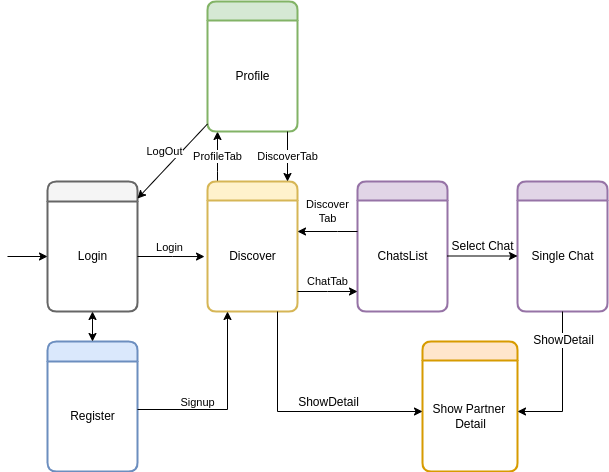

The diagram above was exported from draw.io. Its source (the exported page's mxGraphModel, read from the mxfile embedded in the PNG):
<mxGraphModel dx="856" dy="602" grid="1" gridSize="10" guides="1" tooltips="1" connect="1" arrows="1" fold="1" page="1" pageScale="1" pageWidth="850" pageHeight="1100" math="0" shadow="0">
  <root>
    <mxCell id="0" />
    <mxCell id="1" parent="0" />
    <mxCell id="K8wivl5P5FMc2v_rYO8I-10" value="" style="swimlane;childLayout=stackLayout;horizontal=1;startSize=20;horizontalStack=0;fillColor=#f5f5f5;rounded=1;fontSize=14;fontStyle=0;strokeWidth=2;resizeParent=0;resizeLast=1;shadow=0;dashed=0;align=center;strokeColor=#666666;fontColor=#333333;" parent="1" vertex="1">
      <mxGeometry x="90" y="230" width="90" height="130" as="geometry">
        <mxRectangle x="90" y="210" width="50" height="40" as="alternateBounds" />
      </mxGeometry>
    </mxCell>
    <mxCell id="K8wivl5P5FMc2v_rYO8I-20" value="Login" style="text;html=1;align=center;verticalAlign=middle;resizable=0;points=[];;autosize=1;" parent="K8wivl5P5FMc2v_rYO8I-10" vertex="1">
      <mxGeometry y="20" width="90" height="110" as="geometry" />
    </mxCell>
    <mxCell id="NVUlYLoKK_l5uXwqNmR6-7" value="ProfileTab" style="edgeStyle=orthogonalEdgeStyle;rounded=0;orthogonalLoop=1;jettySize=auto;html=1;" parent="1" source="K8wivl5P5FMc2v_rYO8I-23" target="NVUlYLoKK_l5uXwqNmR6-6" edge="1">
      <mxGeometry relative="1" as="geometry">
        <Array as="points">
          <mxPoint x="260" y="220" />
          <mxPoint x="260" y="220" />
        </Array>
      </mxGeometry>
    </mxCell>
    <mxCell id="K8wivl5P5FMc2v_rYO8I-23" value="" style="swimlane;childLayout=stackLayout;horizontal=1;startSize=19;horizontalStack=0;fillColor=#fff2cc;rounded=1;fontSize=14;fontStyle=0;strokeWidth=2;resizeParent=0;resizeLast=1;shadow=0;dashed=0;align=center;strokeColor=#d6b656;" parent="1" vertex="1">
      <mxGeometry x="250" y="230" width="90" height="130" as="geometry">
        <mxRectangle x="260" y="240" width="50" height="40" as="alternateBounds" />
      </mxGeometry>
    </mxCell>
    <mxCell id="K8wivl5P5FMc2v_rYO8I-24" value="Discover" style="text;html=1;align=center;verticalAlign=middle;resizable=0;points=[];;autosize=1;" parent="K8wivl5P5FMc2v_rYO8I-23" vertex="1">
      <mxGeometry y="19" width="90" height="111" as="geometry" />
    </mxCell>
    <mxCell id="K8wivl5P5FMc2v_rYO8I-25" value="" style="swimlane;childLayout=stackLayout;horizontal=1;startSize=19;horizontalStack=0;fillColor=#e1d5e7;rounded=1;fontSize=14;fontStyle=0;strokeWidth=2;resizeParent=0;resizeLast=1;shadow=0;dashed=0;align=center;strokeColor=#9673a6;" parent="1" vertex="1">
      <mxGeometry x="400" y="230" width="90" height="130" as="geometry">
        <mxRectangle x="260" y="240" width="50" height="40" as="alternateBounds" />
      </mxGeometry>
    </mxCell>
    <mxCell id="K8wivl5P5FMc2v_rYO8I-26" value="ChatsList" style="text;html=1;align=center;verticalAlign=middle;resizable=0;points=[];;autosize=1;" parent="K8wivl5P5FMc2v_rYO8I-25" vertex="1">
      <mxGeometry y="19" width="90" height="111" as="geometry" />
    </mxCell>
    <mxCell id="K8wivl5P5FMc2v_rYO8I-28" value="" style="swimlane;childLayout=stackLayout;horizontal=1;startSize=19;horizontalStack=0;fillColor=#e1d5e7;rounded=1;fontSize=14;fontStyle=0;strokeWidth=2;resizeParent=0;resizeLast=1;shadow=0;dashed=0;align=center;strokeColor=#9673a6;" parent="1" vertex="1">
      <mxGeometry x="560" y="230" width="90" height="130" as="geometry">
        <mxRectangle x="260" y="240" width="50" height="40" as="alternateBounds" />
      </mxGeometry>
    </mxCell>
    <mxCell id="K8wivl5P5FMc2v_rYO8I-29" value="Single Chat" style="text;html=1;align=center;verticalAlign=middle;resizable=0;points=[];;autosize=1;" parent="K8wivl5P5FMc2v_rYO8I-28" vertex="1">
      <mxGeometry y="19" width="90" height="111" as="geometry" />
    </mxCell>
    <mxCell id="K8wivl5P5FMc2v_rYO8I-34" value="" style="swimlane;childLayout=stackLayout;horizontal=1;startSize=19;horizontalStack=0;fillColor=#ffe6cc;rounded=1;fontSize=14;fontStyle=0;strokeWidth=2;resizeParent=0;resizeLast=1;shadow=0;dashed=0;align=center;strokeColor=#d79b00;" parent="1" vertex="1">
      <mxGeometry x="465" y="390" width="95" height="130" as="geometry">
        <mxRectangle x="260" y="240" width="50" height="40" as="alternateBounds" />
      </mxGeometry>
    </mxCell>
    <mxCell id="K8wivl5P5FMc2v_rYO8I-35" value="Show Partner &lt;br&gt;Detail" style="text;html=1;align=center;verticalAlign=middle;resizable=0;points=[];;autosize=1;" parent="K8wivl5P5FMc2v_rYO8I-34" vertex="1">
      <mxGeometry y="19" width="95" height="111" as="geometry" />
    </mxCell>
    <mxCell id="K8wivl5P5FMc2v_rYO8I-38" value="ChatTab" style="edgeStyle=orthogonalEdgeStyle;rounded=0;orthogonalLoop=1;jettySize=auto;html=1;" parent="1" source="K8wivl5P5FMc2v_rYO8I-24" target="K8wivl5P5FMc2v_rYO8I-26" edge="1">
      <mxGeometry y="10" relative="1" as="geometry">
        <Array as="points">
          <mxPoint x="370" y="340" />
          <mxPoint x="370" y="340" />
        </Array>
        <mxPoint as="offset" />
      </mxGeometry>
    </mxCell>
    <mxCell id="K8wivl5P5FMc2v_rYO8I-39" style="edgeStyle=orthogonalEdgeStyle;rounded=0;orthogonalLoop=1;jettySize=auto;html=1;" parent="1" source="K8wivl5P5FMc2v_rYO8I-24" target="K8wivl5P5FMc2v_rYO8I-35" edge="1">
      <mxGeometry relative="1" as="geometry">
        <Array as="points">
          <mxPoint x="320" y="460" />
        </Array>
      </mxGeometry>
    </mxCell>
    <mxCell id="K8wivl5P5FMc2v_rYO8I-57" value="ShowDetail" style="text;html=1;align=center;verticalAlign=middle;resizable=0;points=[];;labelBackgroundColor=none;" parent="K8wivl5P5FMc2v_rYO8I-39" vertex="1" connectable="0">
      <mxGeometry x="-0.3871" y="1" relative="1" as="geometry">
        <mxPoint x="49" y="15" as="offset" />
      </mxGeometry>
    </mxCell>
    <mxCell id="K8wivl5P5FMc2v_rYO8I-40" style="edgeStyle=orthogonalEdgeStyle;rounded=0;orthogonalLoop=1;jettySize=auto;html=1;" parent="1" source="K8wivl5P5FMc2v_rYO8I-26" target="K8wivl5P5FMc2v_rYO8I-29" edge="1">
      <mxGeometry relative="1" as="geometry" />
    </mxCell>
    <mxCell id="K8wivl5P5FMc2v_rYO8I-54" value="Select Chat" style="text;html=1;align=center;verticalAlign=middle;resizable=0;points=[];;labelBackgroundColor=none;" parent="K8wivl5P5FMc2v_rYO8I-40" vertex="1" connectable="0">
      <mxGeometry x="-0.1333" y="-1" relative="1" as="geometry">
        <mxPoint x="4" y="-11" as="offset" />
      </mxGeometry>
    </mxCell>
    <mxCell id="K8wivl5P5FMc2v_rYO8I-44" style="edgeStyle=orthogonalEdgeStyle;rounded=0;orthogonalLoop=1;jettySize=auto;html=1;entryX=-0.033;entryY=0.505;entryDx=0;entryDy=0;entryPerimeter=0;" parent="1" source="K8wivl5P5FMc2v_rYO8I-20" target="K8wivl5P5FMc2v_rYO8I-24" edge="1">
      <mxGeometry relative="1" as="geometry" />
    </mxCell>
    <mxCell id="4" value="Login" style="edgeLabel;html=1;align=center;verticalAlign=middle;resizable=0;points=[];" vertex="1" connectable="0" parent="K8wivl5P5FMc2v_rYO8I-44">
      <mxGeometry x="-0.2854" relative="1" as="geometry">
        <mxPoint x="7" y="-10" as="offset" />
      </mxGeometry>
    </mxCell>
    <mxCell id="K8wivl5P5FMc2v_rYO8I-45" value="" style="swimlane;childLayout=stackLayout;horizontal=1;startSize=20;horizontalStack=0;fillColor=#dae8fc;rounded=1;fontSize=14;fontStyle=0;strokeWidth=2;resizeParent=0;resizeLast=1;shadow=0;dashed=0;align=center;strokeColor=#6c8ebf;" parent="1" vertex="1">
      <mxGeometry x="90" y="390" width="90" height="130" as="geometry">
        <mxRectangle x="260" y="240" width="50" height="40" as="alternateBounds" />
      </mxGeometry>
    </mxCell>
    <mxCell id="K8wivl5P5FMc2v_rYO8I-46" value="Register" style="text;html=1;align=center;verticalAlign=middle;resizable=0;points=[];;autosize=1;" parent="K8wivl5P5FMc2v_rYO8I-45" vertex="1">
      <mxGeometry y="20" width="90" height="110" as="geometry" />
    </mxCell>
    <mxCell id="K8wivl5P5FMc2v_rYO8I-47" style="edgeStyle=orthogonalEdgeStyle;rounded=0;orthogonalLoop=1;jettySize=auto;html=1;entryX=0.5;entryY=0;entryDx=0;entryDy=0;startArrow=classic;startFill=1;" parent="1" source="K8wivl5P5FMc2v_rYO8I-20" target="K8wivl5P5FMc2v_rYO8I-45" edge="1">
      <mxGeometry relative="1" as="geometry" />
    </mxCell>
    <mxCell id="K8wivl5P5FMc2v_rYO8I-48" style="edgeStyle=orthogonalEdgeStyle;rounded=0;orthogonalLoop=1;jettySize=auto;html=1;startArrow=none;startFill=0;" parent="1" target="K8wivl5P5FMc2v_rYO8I-20" edge="1">
      <mxGeometry relative="1" as="geometry">
        <mxPoint x="50" y="305" as="sourcePoint" />
      </mxGeometry>
    </mxCell>
    <mxCell id="NVUlYLoKK_l5uXwqNmR6-1" style="edgeStyle=orthogonalEdgeStyle;rounded=0;orthogonalLoop=1;jettySize=auto;html=1;" parent="1" source="K8wivl5P5FMc2v_rYO8I-29" target="K8wivl5P5FMc2v_rYO8I-35" edge="1">
      <mxGeometry relative="1" as="geometry">
        <Array as="points">
          <mxPoint x="605" y="460" />
        </Array>
      </mxGeometry>
    </mxCell>
    <mxCell id="NVUlYLoKK_l5uXwqNmR6-4" value="&lt;span style=&quot;font-size: 12px;&quot;&gt;ShowDetail&lt;/span&gt;" style="edgeLabel;html=1;align=center;verticalAlign=middle;resizable=0;points=[];" parent="NVUlYLoKK_l5uXwqNmR6-1" vertex="1" connectable="0">
      <mxGeometry x="-0.3808" y="-1" relative="1" as="geometry">
        <mxPoint x="1" y="-17" as="offset" />
      </mxGeometry>
    </mxCell>
    <mxCell id="NVUlYLoKK_l5uXwqNmR6-5" value="" style="swimlane;childLayout=stackLayout;horizontal=1;startSize=19;horizontalStack=0;fillColor=#d5e8d4;rounded=1;fontSize=14;fontStyle=0;strokeWidth=2;resizeParent=0;resizeLast=1;shadow=0;dashed=0;align=center;strokeColor=#82b366;" parent="1" vertex="1">
      <mxGeometry x="250" y="50" width="90" height="130" as="geometry">
        <mxRectangle x="260" y="240" width="50" height="40" as="alternateBounds" />
      </mxGeometry>
    </mxCell>
    <mxCell id="NVUlYLoKK_l5uXwqNmR6-6" value="Profile" style="text;html=1;align=center;verticalAlign=middle;resizable=0;points=[];;autosize=1;" parent="NVUlYLoKK_l5uXwqNmR6-5" vertex="1">
      <mxGeometry y="19" width="90" height="111" as="geometry" />
    </mxCell>
    <mxCell id="NVUlYLoKK_l5uXwqNmR6-8" value="DiscoverTab" style="edgeStyle=orthogonalEdgeStyle;rounded=0;orthogonalLoop=1;jettySize=auto;html=1;" parent="1" source="NVUlYLoKK_l5uXwqNmR6-6" target="K8wivl5P5FMc2v_rYO8I-23" edge="1">
      <mxGeometry relative="1" as="geometry">
        <Array as="points">
          <mxPoint x="330" y="200" />
          <mxPoint x="330" y="200" />
        </Array>
      </mxGeometry>
    </mxCell>
    <mxCell id="NVUlYLoKK_l5uXwqNmR6-9" value="Discover&lt;br&gt;Tab" style="edgeStyle=orthogonalEdgeStyle;rounded=0;orthogonalLoop=1;jettySize=auto;html=1;" parent="1" source="K8wivl5P5FMc2v_rYO8I-26" target="K8wivl5P5FMc2v_rYO8I-24" edge="1">
      <mxGeometry x="-0.0011" y="-20" relative="1" as="geometry">
        <Array as="points">
          <mxPoint x="380" y="280" />
          <mxPoint x="380" y="280" />
        </Array>
        <mxPoint as="offset" />
      </mxGeometry>
    </mxCell>
    <mxCell id="NVUlYLoKK_l5uXwqNmR6-41" style="edgeStyle=orthogonalEdgeStyle;rounded=0;orthogonalLoop=1;jettySize=auto;html=1;" parent="1" source="K8wivl5P5FMc2v_rYO8I-45" target="K8wivl5P5FMc2v_rYO8I-23" edge="1">
      <mxGeometry relative="1" as="geometry">
        <Array as="points">
          <mxPoint x="270" y="458" />
        </Array>
      </mxGeometry>
    </mxCell>
    <mxCell id="5" value="Signup" style="edgeLabel;html=1;align=center;verticalAlign=middle;resizable=0;points=[];" vertex="1" connectable="0" parent="NVUlYLoKK_l5uXwqNmR6-41">
      <mxGeometry x="-0.5403" relative="1" as="geometry">
        <mxPoint x="16" y="-8" as="offset" />
      </mxGeometry>
    </mxCell>
    <mxCell id="2" style="edgeStyle=none;html=1;" edge="1" parent="1" source="NVUlYLoKK_l5uXwqNmR6-6" target="K8wivl5P5FMc2v_rYO8I-10">
      <mxGeometry relative="1" as="geometry" />
    </mxCell>
    <mxCell id="3" value="LogOut" style="edgeLabel;html=1;align=center;verticalAlign=middle;resizable=0;points=[];" vertex="1" connectable="0" parent="2">
      <mxGeometry x="0.2881" y="2" relative="1" as="geometry">
        <mxPoint y="-22" as="offset" />
      </mxGeometry>
    </mxCell>
  </root>
</mxGraphModel>